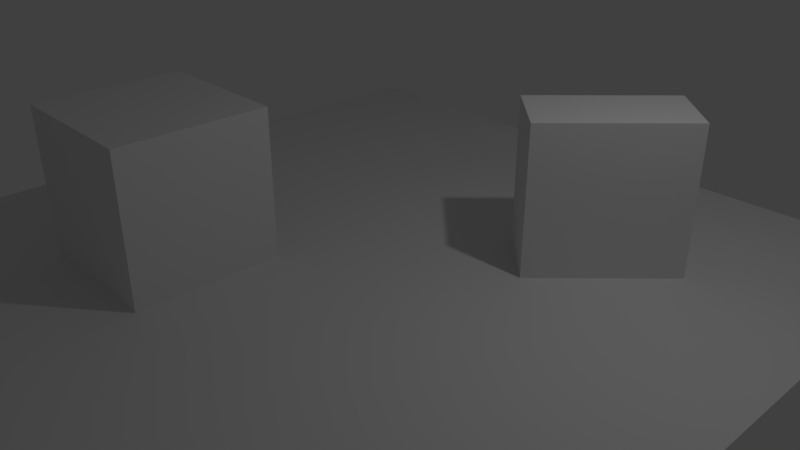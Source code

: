 # Source: box.blend  (saved by Blender 2.79.6; exported with 4.5.12 LTS)
import bpy
from mathutils import Matrix  # noqa: F401  (used for matrix-valued properties, if any)

bpy.ops.wm.read_factory_settings(use_empty=True)
scene = bpy.context.scene
scene.name = 'Scene'

# ---- collections
col_collection_1 = bpy.data.collections.new('Collection 1'); scene.collection.children.link(col_collection_1)

# ---- materials (node trees are filled in below, after node groups)
mat_material = bpy.data.materials.new('Material')
mat_material.alpha_threshold = 0.0
mat_material.use_transparent_shadow = False
mat_material.roughness = 0.5
mat_material.line_color = (0.0, 0.0, 0.0, 1.0)

# ---- material node trees

# ---- world
world_world = bpy.data.worlds.new('World'); scene.world = world_world
world_world.color = (0.05088, 0.05088, 0.05088)
world_world.use_sun_shadow = False
world_world.sun_shadow_jitter_overblur = 0.0

# ---- cameras
cam_camera = bpy.data.cameras.new('Camera')
cam_camera.clip_end = 100.0
cam_camera.lens = 35.0
cam_camera.sensor_width = 32.0
cam_camera.sensor_height = 18.0
cam_camera.ortho_scale = 7.314
cam_camera.dof.focus_distance = 0.0
cam_camera.dof.aperture_fstop = 128.0

# ---- lights
light_lamp = bpy.data.lights.new('Lamp', 'POINT')
light_lamp.transmission_factor = 0.0
light_lamp.cutoff_distance = 30.0
light_lamp.energy = 100.0
light_lamp.shadow_buffer_clip_start = 1.001
light_lamp.shadow_soft_size = 0.1
light_lamp.shadow_maximum_resolution = 0.006
light_lamp.use_absolute_resolution = True

# ---- meshes
me_glass = bpy.data.meshes.new('glass')
me_glass.from_pydata([(-1.0, -1.0, -1.0), (-1.0, -1.0, 1.0), (-1.0, 1.0, -1.0), (-1.0, 1.0, 1.0), (1.0, -1.0, -1.0), (1.0, -1.0, 1.0), (1.0, 1.0, -1.0), (1.0, 1.0, 1.0)], [], [(0, 1, 3, 2), (2, 3, 7, 6), (6, 7, 5, 4), (4, 5, 1, 0), (2, 6, 4, 0), (7, 3, 1, 5)])
me_glass.use_remesh_preserve_volume = False
me_glass.use_remesh_preserve_attributes = False
me_glass.use_mirror_vertex_groups = False
me_glass.update()
me_plane = bpy.data.meshes.new('Plane')
me_plane.from_pydata([(-1.0, -1.0, 0.0), (1.0, -1.0, 0.0), (-1.0, 1.0, 0.0), (1.0, 1.0, 0.0)], [], [(0, 1, 3, 2)])
me_plane.use_remesh_preserve_volume = False
me_plane.use_remesh_preserve_attributes = False
me_plane.use_mirror_vertex_groups = False
me_plane.update()
me_wood = bpy.data.meshes.new('wood')
me_wood.from_pydata([(1.0, 1.0, -1.0), (1.0, -1.0, -1.0), (-1.0, -1.0, -1.0), (-1.0, 1.0, -1.0), (1.0, 1.0, 1.0), (1.0, -1.0, 1.0), (-1.0, -1.0, 1.0), (-1.0, 1.0, 1.0)], [], [(0, 1, 2, 3), (4, 7, 6, 5), (0, 4, 5, 1), (1, 5, 6, 2), (2, 6, 7, 3), (4, 0, 3, 7)])
me_wood.materials.append(mat_material)
me_wood.use_remesh_preserve_volume = False
me_wood.use_remesh_preserve_attributes = False
me_wood.use_mirror_vertex_groups = False
me_wood.update()

# ---- objects
ob_glass = bpy.data.objects.new('glass', me_glass)
ob_plane = bpy.data.objects.new('Plane', me_plane)
ob_wood = bpy.data.objects.new('wood', me_wood)
ob_lamp = bpy.data.objects.new('Lamp', light_lamp)
ob_camera = bpy.data.objects.new('Camera', cam_camera)

# ---- transforms, parenting, visibility, modifiers, constraints
ob_glass.location = (2.061, 1.994, 1.0)
ob_glass.rotation_euler = (0.0, -0.0, 0.8076)
ob_glass.scale = (1.0, 0.5, 1.0)
ob_glass.lineart.crease_threshold = 0.0
ob_plane.location = (0.0, 0.0, 0.0)
ob_plane.scale = (5.0, 5.0, 0.0)
ob_plane.lineart.crease_threshold = 0.0
ob_wood.location = (-1.758, -1.886, 1.0)
ob_wood.lock_rotations_4d = False
ob_wood.empty_display_type = 'ARROWS'
ob_wood.lineart.crease_threshold = 0.0
ob_lamp.location = (4.076, 1.005, 5.904)
ob_lamp.rotation_euler = (0.6503, 0.05522, 1.866)
ob_lamp.lock_rotations_4d = False
ob_lamp.empty_display_type = 'ARROWS'
ob_lamp.color = (0.0, 0.0, 0.0, 0.0)
ob_lamp.lineart.crease_threshold = 0.0
ob_camera.location = (7.481, -6.508, 5.344)
ob_camera.rotation_euler = (1.109, 0.0, 0.8149)
ob_camera.lock_rotations_4d = False
ob_camera.empty_display_type = 'ARROWS'
ob_camera.color = (0.0, 0.0, 0.0, 0.0)
ob_camera.display_type = 'WIRE'
ob_camera.lineart.crease_threshold = 0.0

# ---- collection membership
col_collection_1.objects.link(ob_glass)
col_collection_1.objects.link(ob_plane)
col_collection_1.objects.link(ob_wood)
col_collection_1.objects.link(ob_lamp)
col_collection_1.objects.link(ob_camera)

# ---- scene / render settings (as saved in the file)
scene.camera = ob_camera
scene.frame_start = 1; scene.frame_end = 250; scene.frame_set(1)
scene.render.engine = 'BLENDER_EEVEE_NEXT'
scene.render.resolution_percentage = 50
scene.render.dither_intensity = 0.0
scene.cycles.use_denoising = False
scene.cycles.samples = 128
scene.cycles.sampling_pattern = 'TABULATED_SOBOL'
scene.cycles.use_adaptive_sampling = False
scene.cycles.use_light_tree = False
scene.view_settings.view_transform = 'Standard'
bpy.context.view_layer.update()
